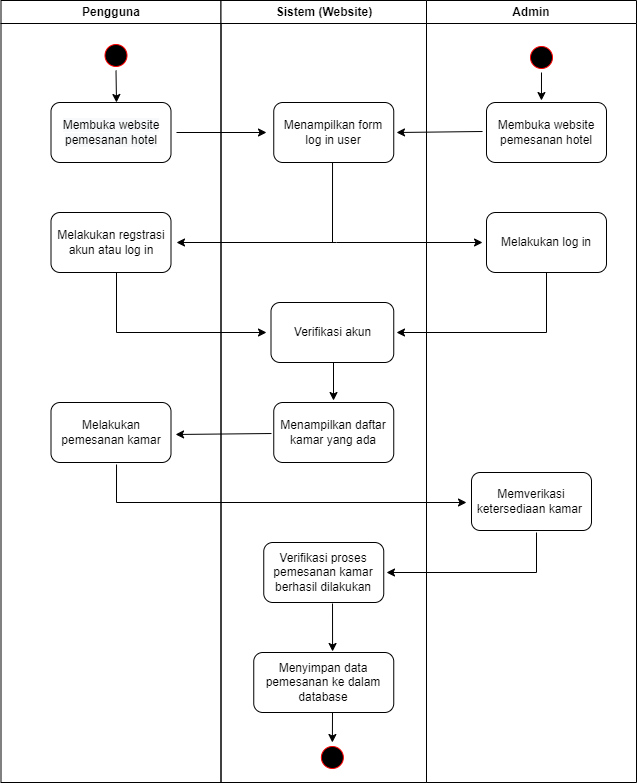

The diagram above was exported from draw.io. Its source (the exported page's mxGraphModel, read from the mxfile embedded in the PNG):
<mxGraphModel dx="1422" dy="794" grid="1" gridSize="10" guides="1" tooltips="1" connect="1" arrows="1" fold="1" page="1" pageScale="1" pageWidth="1169" pageHeight="826" background="none" math="0" shadow="0">
  <root>
    <mxCell id="0" />
    <mxCell id="1" parent="0" />
    <mxCell id="2" value="Pengguna" style="swimlane;whiteSpace=wrap" parent="1" vertex="1">
      <mxGeometry x="224.5" y="128" width="220" height="782" as="geometry" />
    </mxCell>
    <mxCell id="5" value="" style="ellipse;shape=startState;fillColor=#000000;strokeColor=#ff0000;" parent="2" vertex="1">
      <mxGeometry x="100" y="40" width="30" height="30" as="geometry" />
    </mxCell>
    <mxCell id="rneLjjAxeiw-q1HB1dwj-45" value="" style="endArrow=classic;html=1;rounded=0;exitX=0.5;exitY=1;exitDx=0;exitDy=0;" edge="1" parent="2" source="5">
      <mxGeometry width="50" height="50" relative="1" as="geometry">
        <mxPoint x="335.5" y="292" as="sourcePoint" />
        <mxPoint x="115.5" y="102" as="targetPoint" />
      </mxGeometry>
    </mxCell>
    <mxCell id="rneLjjAxeiw-q1HB1dwj-65" value="" style="endArrow=none;html=1;rounded=0;exitX=0.526;exitY=1.02;exitDx=0;exitDy=0;exitPerimeter=0;" edge="1" parent="2">
      <mxGeometry width="50" height="50" relative="1" as="geometry">
        <mxPoint x="331.5335" y="153" as="sourcePoint" />
        <mxPoint x="331.5" y="242" as="targetPoint" />
      </mxGeometry>
    </mxCell>
    <mxCell id="rneLjjAxeiw-q1HB1dwj-101" value="&#10;&#10;&lt;span style=&quot;color: rgb(0, 0, 0); font-family: helvetica; font-size: 12px; font-style: normal; font-weight: 400; letter-spacing: normal; text-align: center; text-indent: 0px; text-transform: none; word-spacing: 0px; background-color: rgb(248, 249, 250); display: inline; float: none;&quot;&gt;Membuka website&lt;/span&gt;&lt;br style=&quot;padding: 0px; margin: 0px; color: rgb(0, 0, 0); font-family: helvetica; font-size: 12px; font-style: normal; font-weight: 400; letter-spacing: normal; text-align: center; text-indent: 0px; text-transform: none; word-spacing: 0px; background-color: rgb(248, 249, 250);&quot;&gt;&lt;span style=&quot;color: rgb(0, 0, 0); font-family: helvetica; font-size: 12px; font-style: normal; font-weight: 400; letter-spacing: normal; text-align: center; text-indent: 0px; text-transform: none; word-spacing: 0px; background-color: rgb(248, 249, 250); display: inline; float: none;&quot;&gt;pemesanan hotel&lt;/span&gt;&#10;&#10;" style="rounded=1;whiteSpace=wrap;html=1;" vertex="1" parent="2">
      <mxGeometry x="50" y="102" width="120" height="60" as="geometry" />
    </mxCell>
    <mxCell id="rneLjjAxeiw-q1HB1dwj-104" value="Melakukan regstrasi&lt;br style=&quot;padding: 0px ; margin: 0px&quot;&gt;akun atau log in" style="rounded=1;whiteSpace=wrap;html=1;" vertex="1" parent="2">
      <mxGeometry x="50" y="212" width="120" height="60" as="geometry" />
    </mxCell>
    <mxCell id="rneLjjAxeiw-q1HB1dwj-109" value="Melakukan pemesanan kamar" style="rounded=1;whiteSpace=wrap;html=1;" vertex="1" parent="2">
      <mxGeometry x="50" y="402" width="120" height="60" as="geometry" />
    </mxCell>
    <mxCell id="rneLjjAxeiw-q1HB1dwj-78" value="" style="endArrow=classic;html=1;rounded=0;" edge="1" parent="2">
      <mxGeometry width="50" height="50" relative="1" as="geometry">
        <mxPoint x="115.5" y="502" as="sourcePoint" />
        <mxPoint x="465.5" y="502" as="targetPoint" />
      </mxGeometry>
    </mxCell>
    <mxCell id="3" value="Sistem (Website)" style="swimlane;whiteSpace=wrap" parent="1" vertex="1">
      <mxGeometry x="444.5" y="128" width="205.5" height="782" as="geometry" />
    </mxCell>
    <mxCell id="rneLjjAxeiw-q1HB1dwj-100" value="Menampilkan form&lt;br style=&quot;padding: 0px ; margin: 0px&quot;&gt;log in user" style="rounded=1;whiteSpace=wrap;html=1;" vertex="1" parent="3">
      <mxGeometry x="52.75" y="102" width="120" height="60" as="geometry" />
    </mxCell>
    <mxCell id="rneLjjAxeiw-q1HB1dwj-48" value="" style="endArrow=classic;html=1;rounded=0;" edge="1" parent="3">
      <mxGeometry width="50" height="50" relative="1" as="geometry">
        <mxPoint x="115.5" y="242" as="sourcePoint" />
        <mxPoint x="-44.5" y="242" as="targetPoint" />
      </mxGeometry>
    </mxCell>
    <mxCell id="rneLjjAxeiw-q1HB1dwj-97" value="Verifikasi akun" style="rounded=1;whiteSpace=wrap;html=1;" vertex="1" parent="3">
      <mxGeometry x="50" y="302" width="122.75" height="60" as="geometry" />
    </mxCell>
    <mxCell id="rneLjjAxeiw-q1HB1dwj-110" value="Menampilkan daftar&lt;br&gt;kamar yang ada" style="rounded=1;whiteSpace=wrap;html=1;" vertex="1" parent="3">
      <mxGeometry x="52.75" y="402" width="120" height="60" as="geometry" />
    </mxCell>
    <mxCell id="rneLjjAxeiw-q1HB1dwj-76" value="" style="endArrow=classic;html=1;rounded=0;entryX=0.498;entryY=-0.033;entryDx=0;entryDy=0;entryPerimeter=0;" edge="1" parent="3" target="rneLjjAxeiw-q1HB1dwj-110">
      <mxGeometry width="50" height="50" relative="1" as="geometry">
        <mxPoint x="112.5" y="362" as="sourcePoint" />
        <mxPoint x="-344.5" y="532" as="targetPoint" />
      </mxGeometry>
    </mxCell>
    <mxCell id="rneLjjAxeiw-q1HB1dwj-107" value="Verifikasi proses pemesanan kamar berhasil dilakukan" style="rounded=1;whiteSpace=wrap;html=1;" vertex="1" parent="3">
      <mxGeometry x="42.75" y="542" width="120" height="60" as="geometry" />
    </mxCell>
    <mxCell id="rneLjjAxeiw-q1HB1dwj-106" value="Menyimpan data pemesanan ke dalam database" style="rounded=1;whiteSpace=wrap;html=1;" vertex="1" parent="3">
      <mxGeometry x="32.75" y="652" width="140" height="60" as="geometry" />
    </mxCell>
    <mxCell id="rneLjjAxeiw-q1HB1dwj-111" value="" style="ellipse;shape=startState;fillColor=#000000;strokeColor=#ff0000;" vertex="1" parent="3">
      <mxGeometry x="96.36999999999999" y="742" width="30" height="30" as="geometry" />
    </mxCell>
    <mxCell id="rneLjjAxeiw-q1HB1dwj-80" value="" style="endArrow=classic;html=1;rounded=0;exitX=0.573;exitY=1.017;exitDx=0;exitDy=0;exitPerimeter=0;entryX=0.563;entryY=-0.017;entryDx=0;entryDy=0;entryPerimeter=0;" edge="1" parent="3" source="rneLjjAxeiw-q1HB1dwj-107" target="rneLjjAxeiw-q1HB1dwj-106">
      <mxGeometry width="50" height="50" relative="1" as="geometry">
        <mxPoint x="-354.5" y="622" as="sourcePoint" />
        <mxPoint x="105.5" y="642" as="targetPoint" />
      </mxGeometry>
    </mxCell>
    <mxCell id="rneLjjAxeiw-q1HB1dwj-81" value="" style="endArrow=classic;html=1;rounded=0;entryX=0.5;entryY=0;entryDx=0;entryDy=0;" edge="1" parent="3" target="rneLjjAxeiw-q1HB1dwj-111">
      <mxGeometry width="50" height="50" relative="1" as="geometry">
        <mxPoint x="111.5" y="712" as="sourcePoint" />
        <mxPoint x="-294.5" y="582" as="targetPoint" />
      </mxGeometry>
    </mxCell>
    <mxCell id="4" value="Admin" style="swimlane;whiteSpace=wrap" parent="1" vertex="1">
      <mxGeometry x="650" y="128" width="210" height="782" as="geometry" />
    </mxCell>
    <mxCell id="rneLjjAxeiw-q1HB1dwj-43" value="" style="ellipse;shape=startState;fillColor=#000000;strokeColor=#ff0000;" vertex="1" parent="4">
      <mxGeometry x="100" y="42" width="30" height="30" as="geometry" />
    </mxCell>
    <mxCell id="rneLjjAxeiw-q1HB1dwj-89" value="" style="endArrow=none;html=1;rounded=0;" edge="1" parent="4">
      <mxGeometry width="50" height="50" relative="1" as="geometry">
        <mxPoint x="120" y="332" as="sourcePoint" />
        <mxPoint x="120" y="272" as="targetPoint" />
      </mxGeometry>
    </mxCell>
    <mxCell id="rneLjjAxeiw-q1HB1dwj-75" value="" style="endArrow=classic;html=1;rounded=0;entryX=0.458;entryY=-0.033;entryDx=0;entryDy=0;entryPerimeter=0;exitX=0.5;exitY=1;exitDx=0;exitDy=0;" edge="1" parent="4" source="rneLjjAxeiw-q1HB1dwj-43" target="rneLjjAxeiw-q1HB1dwj-99">
      <mxGeometry width="50" height="50" relative="1" as="geometry">
        <mxPoint x="160" y="57" as="sourcePoint" />
        <mxPoint x="115" y="92" as="targetPoint" />
      </mxGeometry>
    </mxCell>
    <mxCell id="rneLjjAxeiw-q1HB1dwj-99" value="Membuka website&lt;br style=&quot;padding: 0px ; margin: 0px&quot;&gt;pemesanan hotel" style="rounded=1;whiteSpace=wrap;html=1;" vertex="1" parent="4">
      <mxGeometry x="60" y="102" width="120" height="60" as="geometry" />
    </mxCell>
    <mxCell id="rneLjjAxeiw-q1HB1dwj-98" value="Melakukan log in" style="rounded=1;whiteSpace=wrap;html=1;" vertex="1" parent="4">
      <mxGeometry x="60" y="212" width="120" height="60" as="geometry" />
    </mxCell>
    <mxCell id="rneLjjAxeiw-q1HB1dwj-108" value="Memverikasi ketersediaan kamar&amp;nbsp;" style="rounded=1;whiteSpace=wrap;html=1;" vertex="1" parent="4">
      <mxGeometry x="45" y="472" width="120" height="58" as="geometry" />
    </mxCell>
    <mxCell id="rneLjjAxeiw-q1HB1dwj-47" value="" style="endArrow=classic;html=1;rounded=0;exitX=-0.036;exitY=0.38;exitDx=0;exitDy=0;exitPerimeter=0;" edge="1" parent="1">
      <mxGeometry width="50" height="50" relative="1" as="geometry">
        <mxPoint x="706.04" y="259" as="sourcePoint" />
        <mxPoint x="620" y="260" as="targetPoint" />
      </mxGeometry>
    </mxCell>
    <mxCell id="rneLjjAxeiw-q1HB1dwj-50" value="" style="endArrow=classic;html=1;rounded=0;" edge="1" parent="1">
      <mxGeometry width="50" height="50" relative="1" as="geometry">
        <mxPoint x="400" y="260" as="sourcePoint" />
        <mxPoint x="490" y="260" as="targetPoint" />
      </mxGeometry>
    </mxCell>
    <mxCell id="rneLjjAxeiw-q1HB1dwj-66" value="" style="endArrow=classic;html=1;rounded=0;entryX=-0.033;entryY=0.5;entryDx=0;entryDy=0;entryPerimeter=0;" edge="1" parent="1" target="rneLjjAxeiw-q1HB1dwj-98">
      <mxGeometry width="50" height="50" relative="1" as="geometry">
        <mxPoint x="560" y="370" as="sourcePoint" />
        <mxPoint x="700" y="370" as="targetPoint" />
      </mxGeometry>
    </mxCell>
    <mxCell id="rneLjjAxeiw-q1HB1dwj-49" value="" style="endArrow=classic;html=1;rounded=0;" edge="1" parent="1">
      <mxGeometry width="50" height="50" relative="1" as="geometry">
        <mxPoint x="340" y="460" as="sourcePoint" />
        <mxPoint x="490" y="460" as="targetPoint" />
      </mxGeometry>
    </mxCell>
    <mxCell id="rneLjjAxeiw-q1HB1dwj-74" value="" style="endArrow=classic;html=1;rounded=0;" edge="1" parent="1">
      <mxGeometry width="50" height="50" relative="1" as="geometry">
        <mxPoint x="770" y="460" as="sourcePoint" />
        <mxPoint x="620" y="460" as="targetPoint" />
      </mxGeometry>
    </mxCell>
    <mxCell id="rneLjjAxeiw-q1HB1dwj-77" value="" style="endArrow=classic;html=1;rounded=0;exitX=-0.019;exitY=0.517;exitDx=0;exitDy=0;exitPerimeter=0;entryX=1.038;entryY=0.533;entryDx=0;entryDy=0;entryPerimeter=0;" edge="1" parent="1" source="rneLjjAxeiw-q1HB1dwj-110" target="rneLjjAxeiw-q1HB1dwj-109">
      <mxGeometry width="50" height="50" relative="1" as="geometry">
        <mxPoint x="60" y="720" as="sourcePoint" />
        <mxPoint x="110" y="670" as="targetPoint" />
      </mxGeometry>
    </mxCell>
    <mxCell id="rneLjjAxeiw-q1HB1dwj-79" value="" style="endArrow=classic;html=1;rounded=0;" edge="1" parent="1">
      <mxGeometry width="50" height="50" relative="1" as="geometry">
        <mxPoint x="760" y="700" as="sourcePoint" />
        <mxPoint x="610" y="700" as="targetPoint" />
      </mxGeometry>
    </mxCell>
    <mxCell id="rneLjjAxeiw-q1HB1dwj-88" value="" style="endArrow=none;html=1;rounded=0;" edge="1" parent="1">
      <mxGeometry width="50" height="50" relative="1" as="geometry">
        <mxPoint x="340" y="460" as="sourcePoint" />
        <mxPoint x="340" y="400" as="targetPoint" />
      </mxGeometry>
    </mxCell>
    <mxCell id="rneLjjAxeiw-q1HB1dwj-94" value="" style="endArrow=none;html=1;rounded=0;" edge="1" parent="1">
      <mxGeometry width="50" height="50" relative="1" as="geometry">
        <mxPoint x="760" y="700" as="sourcePoint" />
        <mxPoint x="760" y="660" as="targetPoint" />
      </mxGeometry>
    </mxCell>
    <mxCell id="rneLjjAxeiw-q1HB1dwj-95" value="" style="endArrow=none;html=1;rounded=0;entryX=0.546;entryY=1.033;entryDx=0;entryDy=0;entryPerimeter=0;" edge="1" parent="1" target="rneLjjAxeiw-q1HB1dwj-109">
      <mxGeometry width="50" height="50" relative="1" as="geometry">
        <mxPoint x="340" y="630" as="sourcePoint" />
        <mxPoint x="130" y="480" as="targetPoint" />
      </mxGeometry>
    </mxCell>
  </root>
</mxGraphModel>